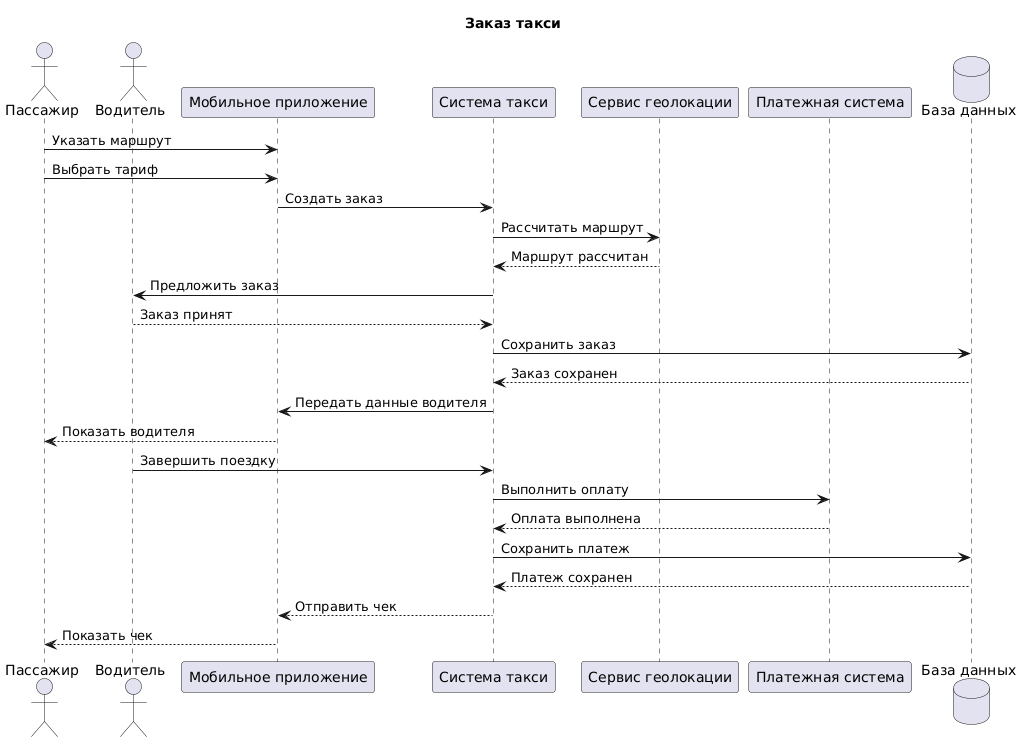

The diagram above was rendered by PlantUML. Its source (embedded in the PNG):
@startuml
title Заказ такси

actor Пассажир
actor Водитель

participant "Мобильное приложение" as App
participant "Система такси" as System
participant "Сервис геолокации" as Geo
participant "Платежная система" as Pay
database "База данных" as DB

Пассажир -> App: Указать маршрут
Пассажир -> App: Выбрать тариф

App -> System: Создать заказ

System -> Geo: Рассчитать маршрут
Geo --> System: Маршрут рассчитан

System -> Водитель: Предложить заказ
Водитель --> System: Заказ принят

System -> DB: Сохранить заказ
DB --> System: Заказ сохранен

System -> App: Передать данные водителя
App --> Пассажир: Показать водителя

Водитель -> System: Завершить поездку

System -> Pay: Выполнить оплату
Pay --> System: Оплата выполнена

System -> DB: Сохранить платеж
DB --> System: Платеж сохранен

System --> App: Отправить чек
App --> Пассажир: Показать чек
@enduml